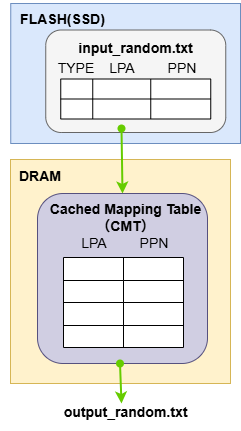

The diagram above was exported from draw.io. Its source (the exported page's mxGraphModel, read from the mxfile embedded in the PNG):
<mxGraphModel dx="1425" dy="379" grid="1" gridSize="10" guides="1" tooltips="1" connect="1" arrows="1" fold="1" page="1" pageScale="1" pageWidth="827" pageHeight="1169" math="0" shadow="0">
  <root>
    <mxCell id="0" />
    <mxCell id="1" parent="0" />
    <mxCell id="32" value="" style="rounded=0;whiteSpace=wrap;html=1;movable=1;resizable=1;rotatable=1;deletable=1;editable=1;locked=0;connectable=1;fillColor=#fff2cc;strokeColor=#d6b656;" parent="1" vertex="1">
      <mxGeometry x="-770" y="236" width="220" height="224" as="geometry" />
    </mxCell>
    <mxCell id="34" value="&lt;font style=&quot;font-size: 14px;&quot;&gt;&lt;b&gt;DRAM&lt;/b&gt;&lt;/font&gt;" style="text;html=1;align=center;verticalAlign=middle;whiteSpace=wrap;rounded=1;" parent="1" vertex="1">
      <mxGeometry x="-780" y="233" width="80" height="40" as="geometry" />
    </mxCell>
    <mxCell id="766" value="" style="rounded=0;whiteSpace=wrap;html=1;fillColor=#dae8fc;strokeColor=#6c8ebf;" vertex="1" parent="1">
      <mxGeometry x="-769.75" y="80" width="229.75" height="140" as="geometry" />
    </mxCell>
    <mxCell id="767" value="&lt;span style=&quot;font-size: 14px;&quot;&gt;&lt;b&gt;FLASH(SSD)&lt;/b&gt;&lt;/span&gt;" style="text;html=1;align=center;verticalAlign=middle;whiteSpace=wrap;rounded=1;" vertex="1" parent="1">
      <mxGeometry x="-769.75" y="76" width="104.75" height="40" as="geometry" />
    </mxCell>
    <mxCell id="768" value="" style="group" vertex="1" connectable="0" parent="1">
      <mxGeometry x="-743.75" y="106.5" width="189" height="102.5" as="geometry" />
    </mxCell>
    <mxCell id="769" value="" style="rounded=1;whiteSpace=wrap;html=1;fillColor=#f5f5f5;fontColor=#333333;strokeColor=#666666;" vertex="1" parent="768">
      <mxGeometry x="9" width="180" height="102.5" as="geometry" />
    </mxCell>
    <mxCell id="770" value="&lt;font style=&quot;font-size: 14px;&quot;&gt;LPA&lt;/font&gt;" style="text;html=1;align=center;verticalAlign=middle;whiteSpace=wrap;rounded=1;" vertex="1" parent="768">
      <mxGeometry x="46" y="18" width="80" height="40" as="geometry" />
    </mxCell>
    <mxCell id="771" value="&lt;font style=&quot;font-size: 14px;&quot;&gt;PPN&lt;/font&gt;" style="text;html=1;align=center;verticalAlign=middle;whiteSpace=wrap;rounded=1;" vertex="1" parent="768">
      <mxGeometry x="106" y="18" width="80" height="40" as="geometry" />
    </mxCell>
    <mxCell id="772" value="&lt;font style=&quot;font-size: 14px;&quot;&gt;TYPE&lt;/font&gt;" style="text;html=1;align=center;verticalAlign=middle;whiteSpace=wrap;rounded=1;" vertex="1" parent="768">
      <mxGeometry y="18" width="80" height="40" as="geometry" />
    </mxCell>
    <mxCell id="773" value="" style="shape=table;startSize=0;container=1;collapsible=0;childLayout=tableLayout;fontSize=16;rounded=1;" vertex="1" parent="768">
      <mxGeometry x="24" y="49" width="150" height="40" as="geometry" />
    </mxCell>
    <mxCell id="774" value="" style="shape=tableRow;horizontal=0;startSize=0;swimlaneHead=0;swimlaneBody=0;strokeColor=inherit;top=0;left=0;bottom=0;right=0;collapsible=0;dropTarget=0;fillColor=none;points=[[0,0.5],[1,0.5]];portConstraint=eastwest;fontSize=16;rounded=1;" vertex="1" parent="773">
      <mxGeometry width="150" height="20" as="geometry" />
    </mxCell>
    <mxCell id="775" value="" style="shape=partialRectangle;html=1;whiteSpace=wrap;connectable=0;strokeColor=inherit;overflow=hidden;fillColor=none;top=0;left=0;bottom=0;right=0;pointerEvents=1;fontSize=16;rounded=1;" vertex="1" parent="774">
      <mxGeometry width="32" height="20" as="geometry">
        <mxRectangle width="32" height="20" as="alternateBounds" />
      </mxGeometry>
    </mxCell>
    <mxCell id="776" value="" style="shape=partialRectangle;html=1;whiteSpace=wrap;connectable=0;strokeColor=inherit;overflow=hidden;fillColor=none;top=0;left=0;bottom=0;right=0;pointerEvents=1;fontSize=16;rounded=1;" vertex="1" parent="774">
      <mxGeometry x="32" width="58" height="20" as="geometry">
        <mxRectangle width="58" height="20" as="alternateBounds" />
      </mxGeometry>
    </mxCell>
    <mxCell id="777" value="" style="shape=partialRectangle;html=1;whiteSpace=wrap;connectable=0;strokeColor=inherit;overflow=hidden;fillColor=none;top=0;left=0;bottom=0;right=0;pointerEvents=1;fontSize=16;rounded=1;" vertex="1" parent="774">
      <mxGeometry x="90" width="60" height="20" as="geometry">
        <mxRectangle width="60" height="20" as="alternateBounds" />
      </mxGeometry>
    </mxCell>
    <mxCell id="778" style="shape=tableRow;horizontal=0;startSize=0;swimlaneHead=0;swimlaneBody=0;strokeColor=inherit;top=0;left=0;bottom=0;right=0;collapsible=0;dropTarget=0;fillColor=none;points=[[0,0.5],[1,0.5]];portConstraint=eastwest;fontSize=16;rounded=1;" vertex="1" parent="773">
      <mxGeometry y="20" width="150" height="20" as="geometry" />
    </mxCell>
    <mxCell id="779" value="" style="shape=partialRectangle;html=1;whiteSpace=wrap;connectable=0;strokeColor=inherit;overflow=hidden;fillColor=none;top=0;left=0;bottom=0;right=0;pointerEvents=1;fontSize=16;rounded=1;" vertex="1" parent="778">
      <mxGeometry width="32" height="20" as="geometry">
        <mxRectangle width="32" height="20" as="alternateBounds" />
      </mxGeometry>
    </mxCell>
    <mxCell id="780" value="" style="shape=partialRectangle;html=1;whiteSpace=wrap;connectable=0;strokeColor=inherit;overflow=hidden;fillColor=none;top=0;left=0;bottom=0;right=0;pointerEvents=1;fontSize=16;rounded=1;" vertex="1" parent="778">
      <mxGeometry x="32" width="58" height="20" as="geometry">
        <mxRectangle width="58" height="20" as="alternateBounds" />
      </mxGeometry>
    </mxCell>
    <mxCell id="781" value="" style="shape=partialRectangle;html=1;whiteSpace=wrap;connectable=0;strokeColor=inherit;overflow=hidden;fillColor=none;top=0;left=0;bottom=0;right=0;pointerEvents=1;fontSize=16;rounded=1;" vertex="1" parent="778">
      <mxGeometry x="90" width="60" height="20" as="geometry">
        <mxRectangle width="60" height="20" as="alternateBounds" />
      </mxGeometry>
    </mxCell>
    <mxCell id="782" value="&lt;span style=&quot;font-size: 14px;&quot;&gt;&lt;b&gt;input_random.txt&lt;/b&gt;&lt;/span&gt;" style="text;html=1;align=center;verticalAlign=middle;whiteSpace=wrap;rounded=1;" vertex="1" parent="768">
      <mxGeometry x="21.5" width="155" height="37" as="geometry" />
    </mxCell>
    <mxCell id="367" style="edgeStyle=none;html=1;exitX=0.25;exitY=0;exitDx=0;exitDy=0;entryX=0.5;entryY=0;entryDx=0;entryDy=0;strokeWidth=2;startArrow=oval;startFill=1;strokeColor=#66CC00;" parent="1" target="785" edge="1">
      <mxGeometry relative="1" as="geometry">
        <mxPoint x="-659" y="205" as="sourcePoint" />
        <mxPoint x="-648" y="261" as="targetPoint" />
      </mxGeometry>
    </mxCell>
    <mxCell id="784" value="" style="group" vertex="1" connectable="0" parent="1">
      <mxGeometry x="-740" y="270" width="170" height="170" as="geometry" />
    </mxCell>
    <mxCell id="785" value="" style="rounded=1;whiteSpace=wrap;html=1;fillColor=#d0cee2;strokeColor=#56517e;" vertex="1" parent="784">
      <mxGeometry x="-3" width="170" height="170" as="geometry" />
    </mxCell>
    <mxCell id="786" value="&lt;font style=&quot;font-size: 14px;&quot;&gt;LPA&lt;/font&gt;" style="text;html=1;align=center;verticalAlign=middle;whiteSpace=wrap;rounded=1;" vertex="1" parent="784">
      <mxGeometry x="14" y="30" width="80" height="40" as="geometry" />
    </mxCell>
    <mxCell id="787" value="&lt;font style=&quot;font-size: 14px;&quot;&gt;PPN&lt;/font&gt;" style="text;html=1;align=center;verticalAlign=middle;whiteSpace=wrap;rounded=1;" vertex="1" parent="784">
      <mxGeometry x="74" y="30" width="80" height="40" as="geometry" />
    </mxCell>
    <mxCell id="788" value="&lt;font style=&quot;font-size: 14px;&quot;&gt;&lt;b&gt;Cached Mapping Table&lt;/b&gt;&lt;/font&gt;&lt;div&gt;&lt;font style=&quot;font-size: 14px;&quot;&gt;&lt;b&gt;（CMT）&lt;/b&gt;&lt;/font&gt;&lt;/div&gt;" style="text;html=1;align=center;verticalAlign=middle;whiteSpace=wrap;rounded=1;" vertex="1" parent="784">
      <mxGeometry x="7.5" y="4" width="155" height="40" as="geometry" />
    </mxCell>
    <mxCell id="789" value="" style="shape=table;startSize=0;container=1;collapsible=0;childLayout=tableLayout;fontSize=16;" vertex="1" parent="784">
      <mxGeometry x="23" y="64" width="120" height="90" as="geometry" />
    </mxCell>
    <mxCell id="790" value="" style="shape=tableRow;horizontal=0;startSize=0;swimlaneHead=0;swimlaneBody=0;strokeColor=inherit;top=0;left=0;bottom=0;right=0;collapsible=0;dropTarget=0;fillColor=none;points=[[0,0.5],[1,0.5]];portConstraint=eastwest;fontSize=16;" vertex="1" parent="789">
      <mxGeometry width="120" height="23" as="geometry" />
    </mxCell>
    <mxCell id="791" value="" style="shape=partialRectangle;html=1;whiteSpace=wrap;connectable=0;strokeColor=inherit;overflow=hidden;fillColor=none;top=0;left=0;bottom=0;right=0;pointerEvents=1;fontSize=16;" vertex="1" parent="790">
      <mxGeometry width="60" height="23" as="geometry">
        <mxRectangle width="60" height="23" as="alternateBounds" />
      </mxGeometry>
    </mxCell>
    <mxCell id="792" value="" style="shape=partialRectangle;html=1;whiteSpace=wrap;connectable=0;strokeColor=inherit;overflow=hidden;fillColor=none;top=0;left=0;bottom=0;right=0;pointerEvents=1;fontSize=16;" vertex="1" parent="790">
      <mxGeometry x="60" width="60" height="23" as="geometry">
        <mxRectangle width="60" height="23" as="alternateBounds" />
      </mxGeometry>
    </mxCell>
    <mxCell id="793" value="" style="shape=tableRow;horizontal=0;startSize=0;swimlaneHead=0;swimlaneBody=0;strokeColor=inherit;top=0;left=0;bottom=0;right=0;collapsible=0;dropTarget=0;fillColor=none;points=[[0,0.5],[1,0.5]];portConstraint=eastwest;fontSize=16;" vertex="1" parent="789">
      <mxGeometry y="23" width="120" height="22" as="geometry" />
    </mxCell>
    <mxCell id="794" value="" style="shape=partialRectangle;html=1;whiteSpace=wrap;connectable=0;strokeColor=inherit;overflow=hidden;fillColor=none;top=0;left=0;bottom=0;right=0;pointerEvents=1;fontSize=16;" vertex="1" parent="793">
      <mxGeometry width="60" height="22" as="geometry">
        <mxRectangle width="60" height="22" as="alternateBounds" />
      </mxGeometry>
    </mxCell>
    <mxCell id="795" value="" style="shape=partialRectangle;html=1;whiteSpace=wrap;connectable=0;strokeColor=inherit;overflow=hidden;fillColor=none;top=0;left=0;bottom=0;right=0;pointerEvents=1;fontSize=16;" vertex="1" parent="793">
      <mxGeometry x="60" width="60" height="22" as="geometry">
        <mxRectangle width="60" height="22" as="alternateBounds" />
      </mxGeometry>
    </mxCell>
    <mxCell id="796" value="" style="shape=tableRow;horizontal=0;startSize=0;swimlaneHead=0;swimlaneBody=0;strokeColor=inherit;top=0;left=0;bottom=0;right=0;collapsible=0;dropTarget=0;fillColor=none;points=[[0,0.5],[1,0.5]];portConstraint=eastwest;fontSize=16;" vertex="1" parent="789">
      <mxGeometry y="45" width="120" height="23" as="geometry" />
    </mxCell>
    <mxCell id="797" value="" style="shape=partialRectangle;html=1;whiteSpace=wrap;connectable=0;strokeColor=inherit;overflow=hidden;fillColor=none;top=0;left=0;bottom=0;right=0;pointerEvents=1;fontSize=16;" vertex="1" parent="796">
      <mxGeometry width="60" height="23" as="geometry">
        <mxRectangle width="60" height="23" as="alternateBounds" />
      </mxGeometry>
    </mxCell>
    <mxCell id="798" value="" style="shape=partialRectangle;html=1;whiteSpace=wrap;connectable=0;strokeColor=inherit;overflow=hidden;fillColor=none;top=0;left=0;bottom=0;right=0;pointerEvents=1;fontSize=16;" vertex="1" parent="796">
      <mxGeometry x="60" width="60" height="23" as="geometry">
        <mxRectangle width="60" height="23" as="alternateBounds" />
      </mxGeometry>
    </mxCell>
    <mxCell id="799" style="shape=tableRow;horizontal=0;startSize=0;swimlaneHead=0;swimlaneBody=0;strokeColor=inherit;top=0;left=0;bottom=0;right=0;collapsible=0;dropTarget=0;fillColor=none;points=[[0,0.5],[1,0.5]];portConstraint=eastwest;fontSize=16;" vertex="1" parent="789">
      <mxGeometry y="68" width="120" height="22" as="geometry" />
    </mxCell>
    <mxCell id="800" style="shape=partialRectangle;html=1;whiteSpace=wrap;connectable=0;strokeColor=inherit;overflow=hidden;fillColor=none;top=0;left=0;bottom=0;right=0;pointerEvents=1;fontSize=16;" vertex="1" parent="799">
      <mxGeometry width="60" height="22" as="geometry">
        <mxRectangle width="60" height="22" as="alternateBounds" />
      </mxGeometry>
    </mxCell>
    <mxCell id="801" style="shape=partialRectangle;html=1;whiteSpace=wrap;connectable=0;strokeColor=inherit;overflow=hidden;fillColor=none;top=0;left=0;bottom=0;right=0;pointerEvents=1;fontSize=16;" vertex="1" parent="799">
      <mxGeometry x="60" width="60" height="22" as="geometry">
        <mxRectangle width="60" height="22" as="alternateBounds" />
      </mxGeometry>
    </mxCell>
    <mxCell id="802" style="edgeStyle=none;html=1;exitX=0.25;exitY=0;exitDx=0;exitDy=0;strokeWidth=2;startArrow=oval;startFill=1;strokeColor=#66CC00;" edge="1" parent="1">
      <mxGeometry relative="1" as="geometry">
        <mxPoint x="-660.5" y="440" as="sourcePoint" />
        <mxPoint x="-659" y="480" as="targetPoint" />
      </mxGeometry>
    </mxCell>
    <mxCell id="803" value="&lt;span style=&quot;font-size: 14px;&quot;&gt;&lt;b&gt;output_random.txt&lt;/b&gt;&lt;/span&gt;" style="text;html=1;align=center;verticalAlign=middle;whiteSpace=wrap;rounded=1;" vertex="1" parent="1">
      <mxGeometry x="-732.37" y="470" width="155" height="37" as="geometry" />
    </mxCell>
  </root>
</mxGraphModel>